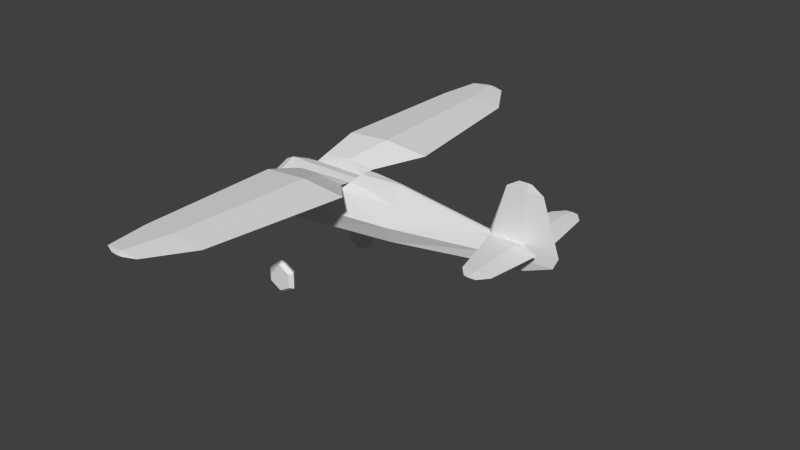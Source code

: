 # Source: p11_l.blend  (saved by Blender 2.79.0; exported with 4.5.12 LTS)
import bpy
from mathutils import Matrix  # noqa: F401  (used for matrix-valued properties, if any)

bpy.ops.wm.read_factory_settings(use_empty=True)
scene = bpy.context.scene
scene.name = 'Scene'

# ---- collections
col_collection_1 = bpy.data.collections.new('Collection 1'); scene.collection.children.link(col_collection_1)

# ---- materials (node trees are filled in below, after node groups)
mat_material_texture = bpy.data.materials.new('Material Texture')
mat_material_texture.alpha_threshold = 0.0
mat_material_texture.use_transparent_shadow = False
mat_material_texture.roughness = 0.5
mat_material_texture.line_color = (0.0, 0.0, 0.0, 1.0)

# ---- material node trees

# ---- world
world_world = bpy.data.worlds.new('World'); scene.world = world_world
world_world.color = (0.05088, 0.05088, 0.05088)
world_world.use_sun_shadow = False
world_world.sun_shadow_jitter_overblur = 0.0
world_world.cycles.sampling_method = 'NONE'
world_world.cycles.sample_map_resolution = 256

# ---- meshes
me_cylinder = bpy.data.meshes.new('Cylinder')
me_cylinder.from_pydata([(-0.55, -0.4455, -0.9455), (1.87, -0.3111, -0.7736), (0.4983, -1.23, 0.3319), (-0.4911, -1.23, 0.4205), (1.17, -0.1875, 0.1066), (1.87, -0.06569, 0.3321), (1.87, -0.2398, -0.01225), (0.9899, -0.09536, 0.35), (0.74, -0.1913, 0.1222), (1.17, -0.1142, 0.35), (1.123, -4.34, 0.4531), (1.509, -1.23, 0.4205), (0.546, -5.27, 0.4628), (4.79, -0.0584, 0.05), (5.212, -0.25, 0.05), (4.73, -0.25, 0.09281), (5.058, -1.41, 0.05), (4.73, -1.41, 0.07691), (4.886, -1.62, 0.05), (4.76, -1.62, 0.06107), (4.73, -0.25, 0.007189), (4.73, -1.41, 0.02309), (4.76, -1.62, 0.03893), (4.79, -0.05595, -0.2588), (4.79, -0.06333, -0.02), (4.79, -0.02941, 1.08), (-0.55, -0.2411, 0.08204), (-0.55, -0.63, -0.5), (-0.55, -0.4455, -0.05452), (-1.21, -0.3818, -0.8818), (-1.21, -0.54, -0.5), (-1.21, -0.3818, -0.1182), (-1.21, 0.0, -0.1706), (-1.21, -0.3294, -0.5), (-1.21, 0.0, -0.8294), (1.87, -0.44, -0.42), (0.74, -0.3536, -0.02574), (4.08, -0.1202, -0.5275), (4.08, -0.17, -0.28), (4.08, -0.06506, 0.04336), (4.79, -0.006858, 1.24), (0.4983, -1.23, 0.5091), (4.636, -1.62, 0.05), (0.7595, -0.4678, 0.1786), (-0.5205, -0.4678, 0.1786), (0.1128, -0.4678, 0.2353), (0.1128, -0.4678, 0.1219), (-1.02, -0.4455, -0.9455), (-1.02, -0.63, -0.5), (-1.02, -0.4455, -0.05452), (-0.3771, -4.34, 0.4531), (0.365, -4.34, 0.5195), (-0.244, -5.27, 0.4628), (0.1468, -5.27, 0.4978), (0.2814, -5.38, 0.464), (0.01143, -5.38, 0.464), (0.145, -5.38, 0.4759), (0.145, -5.38, 0.452), (0.365, -4.34, 0.3866), (0.1468, -5.27, 0.4278), (4.448, -1.41, 0.05), (-1.66, 3.382e-08, -0.6421), (-1.66, -0.1421, -0.5), (-1.66, 3.382e-08, -0.3579), (-0.55, 0.4455, -0.9455), (1.87, 0.3111, -0.7736), (0.4983, 1.23, 0.3319), (-0.4911, 1.23, 0.4205), (1.17, 0.1875, 0.1066), (1.87, 0.06569, 0.3321), (1.87, 0.2398, -0.01225), (1.17, 0.0, 0.35), (1.87, 0.0, 0.35), (0.9899, 0.09536, 0.35), (0.74, 0.1913, 0.1222), (1.17, 0.1142, 0.35), (0.74, 0.0, 0.15), (0.9899, 0.0, 0.35), (1.123, 4.34, 0.4531), (1.509, 1.23, 0.4205), (0.546, 5.27, 0.4628), (4.79, 0.0584, 0.05), (5.212, 0.25, 0.05), (4.73, 0.25, 0.09281), (5.058, 1.41, 0.05), (4.73, 1.41, 0.07691), (4.886, 1.62, 0.05), (4.76, 1.62, 0.06107), (4.73, 0.25, 0.007189), (4.73, 1.41, 0.02309), (4.76, 1.62, 0.03893), (4.79, 0.05595, -0.2588), (4.79, 0.06333, -0.02), (5.507, 0.0, -0.02), (4.79, 0.02941, 1.08), (5.12, 0.0, 1.08), (4.79, 0.0, -0.51), (5.4, 0.0, -0.26), (-0.55, 0.2411, 0.08204), (-0.55, 0.63, -0.5), (-0.55, 0.0, -1.13), (-0.55, 0.4455, -0.05452), (-1.21, 0.0, -1.04), (-1.21, 0.3818, -0.8818), (-1.21, 0.54, -0.5), (-1.21, 0.3818, -0.1182), (-1.21, 0.0, 0.04), (-1.21, 0.3294, -0.5), (1.87, 0.0, -0.92), (1.87, 0.44, -0.42), (0.74, 0.3536, -0.02574), (4.08, 0.0, -0.63), (4.08, 0.1202, -0.5275), (4.08, 0.17, -0.28), (4.08, 0.06506, 0.04336), (4.34, 0.0, 1.08), (4.598, 0.0, 1.24), (4.79, 0.006858, 1.24), (4.868, 0.0, 1.24), (0.4983, 1.23, 0.5091), (4.636, 1.62, 0.05), (0.7595, 0.4678, 0.1786), (-0.5205, 0.4678, 0.1786), (0.1128, 0.4678, 0.2353), (0.1128, 0.4678, 0.1219), (-1.02, 0.0, -1.13), (-1.02, 0.4455, -0.9455), (-1.02, 0.63, -0.5), (-1.02, 0.4455, -0.05452), (-1.02, 0.0, 0.13), (-0.3771, 4.34, 0.4531), (0.365, 4.34, 0.5195), (-0.244, 5.27, 0.4628), (0.1468, 5.27, 0.4978), (0.2814, 5.38, 0.464), (0.01143, 5.38, 0.464), (0.145, 5.38, 0.4759), (0.145, 5.38, 0.452), (0.365, 4.34, 0.3866), (0.1468, 5.27, 0.4278), (4.448, 1.41, 0.05), (-0.55, 0.0, 0.13), (4.014, -3.064e-09, 0.06957), (-1.66, 0.1421, -0.5), (-1.76, 0.0, -0.5), (-0.26, -1.21, -1.56), (-0.26, -1.12, -1.627), (0.06043, -1.21, -1.745), (0.002546, -1.12, -1.778), (0.06043, -1.21, -2.115), (0.002546, -1.12, -2.082), (-0.26, -1.21, -2.3), (-0.26, -1.12, -2.233), (-0.5804, -1.21, -2.115), (-0.5225, -1.12, -2.082), (-0.5804, -1.21, -1.745), (-0.5225, -1.12, -1.778), (-0.26, -1.12, -1.709), (-0.0683, -1.12, -1.819), (-0.0683, -1.12, -2.041), (-0.26, -1.12, -2.151), (-0.4517, -1.12, -2.041), (-0.4517, -1.12, -1.819), (-0.26, -1.3, -1.627), (0.002546, -1.3, -1.778), (0.002546, -1.3, -2.082), (-0.26, -1.3, -2.233), (-0.5225, -1.3, -2.082), (-0.5225, -1.3, -1.778), (-0.26, -1.3, -1.709), (-0.0683, -1.3, -1.819), (-0.0683, -1.3, -2.041), (-0.26, -1.3, -2.151), (-0.4517, -1.3, -2.041), (-0.4517, -1.3, -1.819), (-0.26, 1.21, -1.56), (-0.26, 1.12, -1.627), (0.06043, 1.21, -1.745), (0.002546, 1.12, -1.778), (0.06043, 1.21, -2.115), (0.002546, 1.12, -2.082), (-0.26, 1.21, -2.3), (-0.26, 1.12, -2.233), (-0.5804, 1.21, -2.115), (-0.5225, 1.12, -2.082), (-0.5804, 1.21, -1.745), (-0.5225, 1.12, -1.778), (-0.26, 1.12, -1.709), (-0.0683, 1.12, -1.819), (-0.0683, 1.12, -2.041), (-0.26, 1.12, -2.151), (-0.4517, 1.12, -2.041), (-0.4517, 1.12, -1.819), (-0.26, 1.3, -1.627), (0.002546, 1.3, -1.778), (0.002546, 1.3, -2.082), (-0.26, 1.3, -2.233), (-0.5225, 1.3, -2.082), (-0.5225, 1.3, -1.778), (-0.26, 1.3, -1.709), (-0.0683, 1.3, -1.819), (-0.0683, 1.3, -2.041), (-0.26, 1.3, -2.151), (-0.4517, 1.3, -2.041), (-0.4517, 1.3, -1.819)], [], [(9, 5, 72, 71), (71, 72, 69, 75), (7, 77, 76, 8), (17, 19, 16), (19, 18, 16), (15, 14, 13), (17, 16, 15), (15, 16, 14), (20, 16, 21), (16, 18, 22), (16, 22, 21), (25, 93, 95), (23, 97, 93), (24, 23, 93), (93, 25, 13), (142, 39, 115), (115, 40, 116), (44, 3, 41), (50, 53, 51), (3, 51, 41), (50, 52, 53), (57, 55, 52), (52, 56, 53), (53, 12, 10), (13, 14, 20), (14, 16, 20), (18, 19, 22), (23, 96, 97), (24, 93, 13), (6, 39, 5), (5, 39, 142, 72), (111, 96, 37), (23, 24, 38), (32, 33, 30, 31), (33, 34, 29, 30), (71, 9, 4), (39, 25, 115), (115, 25, 40), (25, 95, 40), (40, 95, 118), (37, 96, 38), (96, 23, 38), (36, 6, 4), (1, 37, 38, 35), (25, 39, 13), (38, 24, 39), (39, 24, 13), (45, 41, 43), (8, 76, 141), (8, 46, 26), (41, 11, 43), (8, 43, 46), (2, 3, 44), (46, 44, 26), (43, 2, 46), (43, 11, 2), (48, 27, 28, 49), (28, 36, 8), (26, 28, 8), (41, 51, 11), (51, 53, 10), (51, 10, 11), (10, 12, 59), (59, 52, 50), (53, 56, 12), (58, 50, 3), (11, 10, 58), (58, 59, 50), (54, 56, 55, 57), (10, 59, 58), (39, 60, 17), (39, 17, 15), (60, 42, 19), (60, 19, 17), (39, 15, 13), (116, 40, 118), (21, 60, 39), (13, 20, 39), (20, 21, 39), (21, 22, 60), (22, 42, 60), (8, 36, 4), (44, 41, 45), (34, 33, 62, 61), (33, 32, 63, 62), (31, 49, 129, 106), (30, 48, 49, 31), (102, 125, 47, 29), (29, 47, 48, 30), (22, 19, 42), (26, 45, 8), (26, 129, 49), (9, 71, 77, 7), (7, 8, 9), (11, 58, 2), (46, 2, 44), (12, 57, 59), (2, 58, 3), (8, 4, 9), (3, 50, 51), (59, 57, 52), (62, 63, 144), (61, 62, 144), (126, 127, 99, 64), (125, 126, 64, 100), (109, 65, 64, 99), (35, 27, 0, 1), (47, 0, 27, 48), (125, 100, 0, 47), (70, 68, 75, 69), (4, 6, 5, 9), (27, 35, 36), (73, 74, 76, 77), (85, 84, 87), (87, 84, 86), (83, 81, 82), (85, 83, 84), (83, 82, 84), (88, 89, 84), (84, 90, 86), (84, 89, 90), (94, 95, 93), (91, 93, 97), (92, 93, 91), (93, 81, 94), (98, 123, 122), (108, 65, 112, 111), (142, 115, 114), (115, 116, 117), (137, 132, 135), (122, 119, 67), (130, 131, 133), (67, 119, 131), (130, 133, 132), (12, 54, 57), (133, 78, 80), (81, 88, 82), (82, 88, 84), (86, 90, 87), (91, 97, 96), (92, 81, 93), (129, 141, 98), (70, 69, 114), (69, 72, 142, 114), (111, 112, 96), (91, 113, 92), (71, 68, 75), (114, 115, 94), (115, 117, 94), (94, 117, 95), (117, 118, 95), (112, 113, 96), (96, 113, 91), (110, 68, 70), (109, 99, 110), (94, 81, 114), (113, 114, 92), (114, 81, 92), (123, 121, 119), (74, 98, 124), (119, 121, 79), (74, 124, 121), (66, 122, 67), (124, 98, 122), (121, 124, 66), (121, 66, 79), (65, 109, 113, 112), (127, 128, 101, 99), (119, 79, 131), (131, 78, 133), (131, 79, 78), (52, 55, 56), (128, 98, 101), (78, 139, 80), (139, 130, 132), (80, 137, 134), (138, 67, 130), (132, 133, 136), (79, 138, 78), (80, 139, 137), (136, 80, 134), (138, 130, 139), (134, 137, 135, 136), (78, 138, 139), (114, 85, 140), (114, 83, 85), (140, 87, 120), (140, 85, 87), (114, 81, 83), (116, 118, 117), (89, 114, 140), (81, 114, 88), (88, 114, 89), (89, 140, 90), (90, 140, 120), (74, 68, 110), (122, 123, 119), (107, 143, 63, 32), (34, 61, 143, 107), (34, 103, 102), (143, 144, 63), (105, 106, 129, 128), (104, 105, 128, 127), (102, 103, 126, 125), (103, 104, 127, 126), (90, 120, 87), (74, 141, 76), (75, 73, 77, 71), (73, 75, 74), (79, 66, 138), (132, 136, 135), (124, 122, 66), (133, 80, 136), (66, 67, 138), (74, 75, 68), (67, 131, 130), (139, 132, 137), (107, 104, 103, 34), (34, 102, 29), (61, 144, 143), (101, 74, 110), (98, 74, 101), (56, 54, 12), (100, 64, 65, 108), (98, 128, 129), (108, 111, 37, 1), (100, 108, 1, 0), (49, 28, 26), (129, 26, 141), (26, 44, 45), (109, 110, 70), (35, 38, 39, 6), (35, 6, 36), (109, 70, 114, 113), (99, 101, 110), (28, 27, 36), (123, 74, 121), (45, 43, 8), (98, 141, 74), (26, 8, 141), (98, 74, 123), (157, 146, 148, 158), (158, 159, 160, 161, 162, 157), (169, 170, 164, 163), (149, 147, 164, 165), (151, 149, 165, 166), (145, 146, 156, 155), (172, 173, 167, 166), (145, 155, 168, 163), (159, 150, 152, 160), (161, 154, 156, 162), (158, 148, 150, 159), (162, 156, 146, 157), (147, 145, 163, 164), (151, 152, 150, 149), (174, 169, 163, 168), (173, 174, 168, 167), (149, 150, 148, 147), (170, 169, 174, 173, 172, 171), (170, 171, 165, 164), (171, 172, 166, 165), (160, 152, 154, 161), (147, 148, 146, 145), (187, 188, 178, 176), (188, 187, 192, 191, 190, 189), (199, 193, 194, 200), (153, 151, 166, 167), (179, 195, 194, 177), (181, 196, 195, 179), (153, 154, 152, 151), (202, 196, 197, 203), (175, 193, 198, 185), (189, 190, 182, 180), (191, 192, 186, 184), (188, 189, 180, 178), (192, 187, 176, 186), (181, 179, 180, 182), (175, 185, 186, 176), (177, 194, 193, 175), (155, 156, 154, 153), (204, 198, 193, 199), (203, 197, 198, 204), (179, 177, 178, 180), (200, 201, 202, 203, 204, 199), (200, 194, 195, 201), (201, 195, 196, 202), (190, 191, 184, 182), (177, 175, 176, 178), (183, 181, 182, 184), (155, 153, 167, 168), (183, 197, 196, 181), (185, 183, 184, 186), (185, 198, 197, 183), (32, 31, 106), (32, 106, 105), (32, 105, 104, 107)])
_uv = me_cylinder.uv_layers.new(name='UVMap')
_uv.uv.foreach_set('vector', [0.6252, 0.9168, 0.6849, 0.9153, 0.6849, 0.9168, 0.6252, 0.9168, 0.6251, 0.6638, 0.6848, 0.6638, 0.6848, 0.6653, 0.6251, 0.6638, 0.3167, 0.6131, 0.3167, 0.6293, 0.2741, 0.6293, 0.2741, 0.5967, 0.05707, 0.4514, 0.03916, 0.4488, 0.05707, 0.4234, 0.03916, 0.4488, 0.03916, 0.4381, 0.05707, 0.4234, 0.156, 0.4514, 0.156, 0.4103, 0.1723, 0.4463, 0.05707, 0.4514, 0.05707, 0.4234, 0.156, 0.4514, 0.156, 0.4514, 0.05707, 0.4234, 0.156, 0.4103, 0.8435, 0.452, 0.9424, 0.424, 0.9424, 0.452, 0.9424, 0.424, 0.9603, 0.4387, 0.9603, 0.4494, 0.9424, 0.424, 0.9603, 0.4494, 0.9424, 0.452, 0.934, 0.979, 0.9951, 0.8852, 0.9621, 0.979, 0.934, 0.8649, 0.986, 0.8648, 0.9951, 0.8852, 0.934, 0.8852, 0.934, 0.8649, 0.9951, 0.8852, 0.9951, 0.8852, 0.934, 0.979, 0.934, 0.8912, 0.8678, 0.8929, 0.8734, 0.8906, 0.8956, 0.979, 0.8956, 0.979, 0.934, 0.9927, 0.9176, 0.9927, 0.4601, 0.3727, 0.3951, 0.3702, 0.3951, 0.2859, 0.1299, 0.3605, 0.05054, 0.3158, 0.1299, 0.2972, 0.3951, 0.3702, 0.1299, 0.2972, 0.3951, 0.2859, 0.1299, 0.3605, 0.05054, 0.3492, 0.05054, 0.3158, 0.04116, 0.06455, 0.04116, 0.05316, 0.05054, 0.03138, 0.05054, 0.3492, 0.04116, 0.316, 0.05054, 0.3158, 0.05054, 0.3158, 0.05054, 0.2818, 0.1299, 0.2326, 0.8271, 0.4469, 0.8435, 0.4109, 0.8435, 0.452, 0.8435, 0.4109, 0.9424, 0.424, 0.8435, 0.452, 0.03916, 0.4381, 0.03916, 0.4488, 0.03916, 0.4488, 0.934, 0.8649, 0.934, 0.8434, 0.986, 0.8648, 0.934, 0.8852, 0.9951, 0.8852, 0.934, 0.8912, 0.6849, 0.8859, 0.8734, 0.8906, 0.6849, 0.9153, 0.6849, 0.9153, 0.8734, 0.8906, 0.8678, 0.8929, 0.6849, 0.9168, 0.8734, 0.8332, 0.934, 0.8434, 0.8734, 0.842, 0.934, 0.8649, 0.934, 0.8852, 0.8734, 0.8631, 0.4641, 0.4859, 0.4915, 0.4585, 0.5089, 0.4585, 0.4958, 0.4902, 0.4915, 0.4585, 0.4641, 0.4312, 0.4958, 0.4268, 0.5089, 0.4585, 0.6252, 0.9168, 0.6252, 0.9168, 0.6252, 0.896, 0.8734, 0.8906, 0.934, 0.979, 0.8956, 0.979, 0.8956, 0.979, 0.934, 0.979, 0.934, 0.9927, 0.934, 0.979, 0.9621, 0.979, 0.934, 0.9927, 0.934, 0.9927, 0.9621, 0.979, 0.9406, 0.9927, 0.8734, 0.842, 0.934, 0.8434, 0.8734, 0.8631, 0.934, 0.8434, 0.934, 0.8649, 0.8734, 0.8631, 0.5886, 0.8847, 0.6849, 0.8859, 0.6252, 0.896, 0.6849, 0.821, 0.8734, 0.842, 0.8734, 0.8631, 0.6849, 0.8511, 0.934, 0.979, 0.8734, 0.8906, 0.934, 0.8912, 0.8734, 0.8631, 0.934, 0.8852, 0.8734, 0.8906, 0.8734, 0.8906, 0.934, 0.8852, 0.934, 0.8912, 0.4601, 0.3187, 0.3951, 0.2859, 0.4601, 0.2636, 0.4837, 0.2652, 0.5, 0.2652, 0.5, 0.3753, 0.4837, 0.1153, 0.4601, 0.0618, 0.4794, 0.005281, 0.3951, 0.2859, 0.3951, 0.1997, 0.4601, 0.2636, 0.4837, 0.1153, 0.4601, 0.117, 0.4601, 0.0618, 0.3951, 0.09468, 0.3951, 0.0103, 0.4601, 0.007799, 0.4601, 0.0618, 0.4601, 0.007799, 0.4794, 0.005281, 0.4601, 0.117, 0.3951, 0.09468, 0.4601, 0.0618, 0.4601, 0.117, 0.3951, 0.1809, 0.3951, 0.09468, 0.3991, 0.8443, 0.4392, 0.8443, 0.4392, 0.8823, 0.3991, 0.8823, 0.4785, 0.8823, 0.5886, 0.8847, 0.5886, 0.8974, 0.4785, 0.8939, 0.4785, 0.8823, 0.5886, 0.8974, 0.3951, 0.2859, 0.1299, 0.2972, 0.3951, 0.1997, 0.1299, 0.2972, 0.05054, 0.3158, 0.1299, 0.2326, 0.1299, 0.2972, 0.1299, 0.2326, 0.3951, 0.1997, 0.1299, 0.148, 0.05054, 0.09875, 0.05054, 0.06471, 0.05054, 0.06471, 0.05054, 0.03138, 0.1299, 0.02003, 0.05054, 0.3158, 0.04116, 0.316, 0.05054, 0.2818, 0.1299, 0.08331, 0.1299, 0.02003, 0.3951, 0.0103, 0.3951, 0.1809, 0.1299, 0.148, 0.1299, 0.08331, 0.1299, 0.08331, 0.05054, 0.06471, 0.1299, 0.02003, 0.04116, 0.3044, 0.04116, 0.316, 0.04116, 0.3274, 0.04116, 0.316, 0.1299, 0.148, 0.05054, 0.06471, 0.1299, 0.08331, 0.1718, 0.5068, 0.05707, 0.4754, 0.05707, 0.4514, 0.1718, 0.5068, 0.05707, 0.4514, 0.156, 0.4514, 0.05707, 0.4754, 0.03916, 0.4594, 0.03916, 0.4488, 0.05707, 0.4754, 0.03916, 0.4488, 0.05707, 0.4514, 0.1718, 0.5068, 0.156, 0.4514, 0.1723, 0.4463, 0.9176, 0.9927, 0.934, 0.9927, 0.9406, 0.9927, 0.9424, 0.452, 0.9424, 0.476, 0.8277, 0.5074, 0.8271, 0.4469, 0.8435, 0.452, 0.8277, 0.5074, 0.8435, 0.452, 0.9424, 0.452, 0.8277, 0.5074, 0.9424, 0.452, 0.9603, 0.4494, 0.9424, 0.476, 0.9603, 0.4494, 0.9603, 0.46, 0.9424, 0.476, 0.5886, 0.8974, 0.5886, 0.8847, 0.6252, 0.896, 0.4601, 0.3727, 0.3951, 0.2859, 0.4601, 0.3187, 0.9757, 0.7626, 0.9757, 0.7904, 0.9377, 0.7904, 0.9377, 0.7784, 0.9757, 0.7904, 0.9757, 0.8183, 0.9377, 0.8024, 0.9377, 0.7904, 0.3541, 0.8769, 0.3703, 0.8823, 0.3703, 0.898, 0.3541, 0.8904, 0.3541, 0.8443, 0.3703, 0.8443, 0.3703, 0.8823, 0.3541, 0.8769, 0.3541, 0.7982, 0.3703, 0.7906, 0.3703, 0.8063, 0.3541, 0.8117, 0.3541, 0.8117, 0.3703, 0.8063, 0.3703, 0.8443, 0.3541, 0.8443, 0.03916, 0.4488, 0.03916, 0.4488, 0.03916, 0.4594, 0.4794, 0.3753, 0.4601, 0.3187, 0.4837, 0.2652, 0.4392, 0.8939, 0.3991, 0.898, 0.3991, 0.8823, 0.3474, 0.6099, 0.3474, 0.6293, 0.3167, 0.6293, 0.3167, 0.6131, 0.3167, 0.6131, 0.2741, 0.5967, 0.3474, 0.6099, 0.3951, 0.1809, 0.1299, 0.08331, 0.3951, 0.09468, 0.4601, 0.0618, 0.3951, 0.09468, 0.4601, 0.007799, 0.05054, 0.09875, 0.04116, 0.06455, 0.05054, 0.06471, 0.3951, 0.09468, 0.1299, 0.08331, 0.3951, 0.0103, 0.2741, 0.5967, 0.3474, 0.5974, 0.3474, 0.6099, 0.3951, 0.3702, 0.1299, 0.3605, 0.1299, 0.2972, 0.05054, 0.06471, 0.04116, 0.06455, 0.05054, 0.03138, 0.9377, 0.7904, 0.9377, 0.8024, 0.9292, 0.7904, 0.9377, 0.7784, 0.9377, 0.7904, 0.9292, 0.7904, 0.399, 0.7743, 0.399, 0.7363, 0.4391, 0.7363, 0.4391, 0.7743, 0.399, 0.79, 0.399, 0.7743, 0.4391, 0.7743, 0.4391, 0.79, 0.6848, 0.7295, 0.6848, 0.7596, 0.4784, 0.7743, 0.4784, 0.7363, 0.6849, 0.8511, 0.4785, 0.8443, 0.4785, 0.8063, 0.6849, 0.821, 0.3991, 0.8063, 0.4392, 0.8063, 0.4392, 0.8443, 0.3991, 0.8443, 0.3991, 0.7906, 0.4392, 0.7906, 0.4392, 0.8063, 0.3991, 0.8063, 0.6848, 0.6947, 0.6251, 0.6846, 0.6251, 0.6638, 0.6848, 0.6653, 0.6252, 0.896, 0.6849, 0.8859, 0.6849, 0.9153, 0.6252, 0.9168, 0.4785, 0.8443, 0.6849, 0.8511, 0.5886, 0.8847, 0.3167, 0.6456, 0.2741, 0.662, 0.2741, 0.6293, 0.3167, 0.6293, 0.2976, 0.4514, 0.2976, 0.4234, 0.3155, 0.4488, 0.3155, 0.4488, 0.2976, 0.4234, 0.3155, 0.4381, 0.1986, 0.4514, 0.1823, 0.4463, 0.1986, 0.4103, 0.2976, 0.4514, 0.1986, 0.4514, 0.2976, 0.4234, 0.1986, 0.4514, 0.1986, 0.4103, 0.2976, 0.4234, 0.8008, 0.452, 0.7019, 0.452, 0.7019, 0.424, 0.7019, 0.424, 0.684, 0.4494, 0.684, 0.4387, 0.7019, 0.424, 0.7019, 0.452, 0.684, 0.4494, 0.9338, 0.6016, 0.962, 0.6016, 0.995, 0.6954, 0.9338, 0.7157, 0.995, 0.6954, 0.9859, 0.7158, 0.9338, 0.6954, 0.995, 0.6954, 0.9338, 0.7157, 0.995, 0.6954, 0.9338, 0.6894, 0.9338, 0.6016, 0.5206, 0.3753, 0.5399, 0.3187, 0.5399, 0.3727, 0.6848, 0.7721, 0.6848, 0.7596, 0.8733, 0.7386, 0.8733, 0.7474, 0.8677, 0.6877, 0.8955, 0.6016, 0.8733, 0.69, 0.8955, 0.6016, 0.9175, 0.5879, 0.9338, 0.5879, 0.9588, 0.06455, 0.9495, 0.03138, 0.9588, 0.05316, 0.5399, 0.3727, 0.6049, 0.2859, 0.6049, 0.3702, 0.8701, 0.3605, 0.8701, 0.2972, 0.9495, 0.3158, 0.6049, 0.3702, 0.6049, 0.2859, 0.8701, 0.2972, 0.8701, 0.3605, 0.9495, 0.3158, 0.9495, 0.3492, 0.05054, 0.09875, 0.04116, 0.07619, 0.04116, 0.06455, 0.9495, 0.3158, 0.8701, 0.2326, 0.9495, 0.2818, 0.8172, 0.4469, 0.8008, 0.452, 0.8008, 0.4109, 0.8008, 0.4109, 0.8008, 0.452, 0.7019, 0.424, 0.3155, 0.4381, 0.3155, 0.4488, 0.3155, 0.4488, 0.9338, 0.7157, 0.9859, 0.7158, 0.9338, 0.7372, 0.9338, 0.6954, 0.9338, 0.6894, 0.995, 0.6954, 0.399, 0.6826, 0.4391, 0.6826, 0.4391, 0.6867, 0.6848, 0.6947, 0.6848, 0.6653, 0.8733, 0.69, 0.6848, 0.6653, 0.6848, 0.6638, 0.8677, 0.6877, 0.8733, 0.69, 0.8733, 0.7474, 0.8733, 0.7386, 0.9338, 0.7372, 0.9338, 0.7157, 0.8733, 0.7175, 0.9338, 0.6954, 0.6251, 0.6638, 0.6251, 0.6846, 0.6251, 0.6638, 0.8733, 0.69, 0.8955, 0.6016, 0.9338, 0.6016, 0.8955, 0.6016, 0.9338, 0.5879, 0.9338, 0.6016, 0.9338, 0.6016, 0.9338, 0.5879, 0.962, 0.6016, 0.9338, 0.5879, 0.9405, 0.5879, 0.962, 0.6016, 0.8733, 0.7386, 0.8733, 0.7175, 0.9338, 0.7372, 0.9338, 0.7372, 0.8733, 0.7175, 0.9338, 0.7157, 0.5884, 0.6959, 0.6251, 0.6846, 0.6848, 0.6947, 0.6848, 0.7295, 0.4784, 0.7363, 0.5884, 0.6959, 0.9338, 0.6016, 0.9338, 0.6894, 0.8733, 0.69, 0.8733, 0.7175, 0.8733, 0.69, 0.9338, 0.6954, 0.8733, 0.69, 0.9338, 0.6894, 0.9338, 0.6954, 0.5399, 0.3187, 0.5399, 0.2636, 0.6049, 0.2859, 0.5163, 0.1153, 0.5206, 0.005281, 0.5399, 0.0618, 0.6049, 0.2859, 0.5399, 0.2636, 0.6049, 0.1997, 0.5163, 0.1153, 0.5399, 0.0618, 0.5399, 0.117, 0.6049, 0.09468, 0.5399, 0.007799, 0.6049, 0.0103, 0.5399, 0.0618, 0.5206, 0.005281, 0.5399, 0.007799, 0.5399, 0.117, 0.5399, 0.0618, 0.6049, 0.09468, 0.5399, 0.117, 0.6049, 0.09468, 0.6049, 0.1809, 0.6848, 0.7596, 0.6848, 0.7295, 0.8733, 0.7175, 0.8733, 0.7386, 0.399, 0.7363, 0.399, 0.6983, 0.4391, 0.6983, 0.4391, 0.7363, 0.6049, 0.2859, 0.6049, 0.1997, 0.8701, 0.2972, 0.8701, 0.2972, 0.8701, 0.2326, 0.9495, 0.3158, 0.8701, 0.2972, 0.6049, 0.1997, 0.8701, 0.2326, 0.05054, 0.3492, 0.04116, 0.3274, 0.04116, 0.316, 0.399, 0.6983, 0.4391, 0.6867, 0.4391, 0.6983, 0.8701, 0.148, 0.9495, 0.06471, 0.9495, 0.09875, 0.9495, 0.06471, 0.8701, 0.02003, 0.9495, 0.03138, 0.9495, 0.09875, 0.9588, 0.06455, 0.9588, 0.07619, 0.8701, 0.08331, 0.6049, 0.0103, 0.8701, 0.02003, 0.9495, 0.3492, 0.9495, 0.3158, 0.9588, 0.316, 0.6049, 0.1809, 0.8701, 0.08331, 0.8701, 0.148, 0.9495, 0.09875, 0.9495, 0.06471, 0.9588, 0.06455, 0.9588, 0.316, 0.9495, 0.2818, 0.9588, 0.3044, 0.8701, 0.08331, 0.8701, 0.02003, 0.9495, 0.06471, 0.9588, 0.3044, 0.9588, 0.316, 0.9588, 0.3274, 0.9588, 0.316, 0.8701, 0.148, 0.8701, 0.08331, 0.9495, 0.06471, 0.1829, 0.5068, 0.2976, 0.4514, 0.2976, 0.4754, 0.1829, 0.5068, 0.1986, 0.4514, 0.2976, 0.4514, 0.2976, 0.4754, 0.3155, 0.4488, 0.3155, 0.4594, 0.2976, 0.4754, 0.2976, 0.4514, 0.3155, 0.4488, 0.1829, 0.5068, 0.1823, 0.4463, 0.1986, 0.4514, 0.9175, 0.5879, 0.9405, 0.5879, 0.9338, 0.5879, 0.7019, 0.452, 0.8166, 0.5074, 0.7019, 0.476, 0.8172, 0.4469, 0.8166, 0.5074, 0.8008, 0.452, 0.8008, 0.452, 0.8166, 0.5074, 0.7019, 0.452, 0.7019, 0.452, 0.7019, 0.476, 0.684, 0.4494, 0.684, 0.4494, 0.7019, 0.476, 0.684, 0.46, 0.5884, 0.6832, 0.6251, 0.6846, 0.5884, 0.6959, 0.5399, 0.3727, 0.5399, 0.3187, 0.6049, 0.2859, 0.976, 0.7909, 0.9377, 0.7909, 0.9377, 0.7995, 0.976, 0.8108, 0.976, 0.7711, 0.9377, 0.7824, 0.9377, 0.7909, 0.976, 0.7909, 0.4641, 0.4312, 0.4324, 0.4268, 0.4641, 0.4137, 0.9377, 0.7909, 0.9291, 0.7909, 0.9377, 0.7995, 0.354, 0.7037, 0.354, 0.6903, 0.3702, 0.6826, 0.3702, 0.6983, 0.354, 0.7363, 0.354, 0.7037, 0.3702, 0.6983, 0.3702, 0.7363, 0.354, 0.7824, 0.354, 0.7689, 0.3702, 0.7743, 0.3702, 0.79, 0.354, 0.7689, 0.354, 0.7363, 0.3702, 0.7363, 0.3702, 0.7743, 0.3155, 0.4488, 0.3155, 0.4594, 0.3155, 0.4488, 0.5163, 0.2652, 0.5, 0.3753, 0.5, 0.2652, 0.3474, 0.6488, 0.3167, 0.6456, 0.3167, 0.6293, 0.3474, 0.6293, 0.3167, 0.6456, 0.3474, 0.6488, 0.2741, 0.662, 0.6049, 0.1809, 0.6049, 0.09468, 0.8701, 0.08331, 0.9495, 0.3492, 0.9588, 0.316, 0.9588, 0.3274, 0.5399, 0.0618, 0.5399, 0.007799, 0.6049, 0.09468, 0.9495, 0.3158, 0.9495, 0.2818, 0.9588, 0.316, 0.6049, 0.09468, 0.6049, 0.0103, 0.8701, 0.08331, 0.2741, 0.662, 0.3474, 0.6488, 0.3474, 0.6613, 0.6049, 0.3702, 0.8701, 0.2972, 0.8701, 0.3605, 0.9495, 0.06471, 0.9495, 0.03138, 0.9588, 0.06455, 0.4368, 0.4585, 0.4193, 0.4585, 0.4324, 0.4268, 0.4641, 0.4312, 0.4641, 0.4312, 0.4641, 0.4137, 0.4958, 0.4268, 0.9377, 0.7824, 0.9291, 0.7909, 0.9377, 0.7909, 0.4784, 0.6983, 0.5884, 0.6832, 0.5884, 0.6959, 0.4784, 0.6867, 0.5884, 0.6832, 0.4784, 0.6983, 0.04116, 0.316, 0.04116, 0.3044, 0.05054, 0.2818, 0.4784, 0.79, 0.4784, 0.7743, 0.6848, 0.7596, 0.6848, 0.7721, 0.4391, 0.6867, 0.399, 0.6983, 0.399, 0.6826, 0.6849, 0.8085, 0.8734, 0.8332, 0.8734, 0.842, 0.6849, 0.821, 0.4785, 0.7906, 0.6849, 0.8085, 0.6849, 0.821, 0.4785, 0.8063, 0.3991, 0.8823, 0.4392, 0.8823, 0.4392, 0.8939, 0.3991, 0.898, 0.4392, 0.8939, 0.4392, 0.898, 0.4794, 0.3753, 0.4601, 0.3727, 0.4601, 0.3187, 0.6848, 0.7295, 0.5884, 0.6959, 0.6848, 0.6947, 0.6849, 0.8511, 0.8734, 0.8631, 0.8734, 0.8906, 0.6849, 0.8859, 0.6849, 0.8511, 0.6849, 0.8859, 0.5886, 0.8847, 0.6848, 0.7295, 0.6848, 0.6947, 0.8733, 0.69, 0.8733, 0.7175, 0.4784, 0.7363, 0.4784, 0.6983, 0.5884, 0.6959, 0.4785, 0.8823, 0.4785, 0.8443, 0.5886, 0.8847, 0.5399, 0.3187, 0.5163, 0.2652, 0.5399, 0.2636, 0.4601, 0.3187, 0.4601, 0.2636, 0.4837, 0.2652, 0.5206, 0.3753, 0.5, 0.3753, 0.5163, 0.2652, 0.4794, 0.3753, 0.4837, 0.2652, 0.5, 0.3753, 0.5206, 0.3753, 0.5163, 0.2652, 0.5399, 0.3187, 0.8201, 0.6142, 0.8201, 0.6212, 0.8424, 0.6083, 0.8364, 0.6048, 0.7589, 0.6055, 0.7589, 0.5866, 0.7426, 0.5772, 0.7262, 0.5866, 0.7262, 0.6055, 0.7426, 0.6149, 0.8201, 0.6142, 0.8364, 0.6048, 0.8424, 0.6083, 0.8201, 0.6212, 0.8474, 0.5796, 0.8474, 0.6111, 0.8424, 0.6083, 0.8424, 0.5824, 0.8201, 0.5638, 0.8474, 0.5796, 0.8424, 0.5824, 0.8201, 0.5695, 0.8201, 0.6269, 0.8201, 0.6212, 0.7977, 0.6083, 0.7927, 0.6111, 0.8201, 0.5765, 0.8037, 0.5859, 0.7977, 0.5824, 0.8201, 0.5695, 0.8201, 0.6269, 0.7927, 0.6111, 0.7977, 0.6083, 0.8201, 0.6212, 0.8364, 0.5859, 0.8424, 0.5824, 0.8201, 0.5695, 0.8201, 0.5765, 0.8037, 0.5859, 0.7977, 0.5824, 0.7977, 0.6083, 0.8037, 0.6048, 0.8364, 0.6048, 0.8424, 0.6083, 0.8424, 0.5824, 0.8364, 0.5859, 0.8037, 0.6048, 0.7977, 0.6083, 0.8201, 0.6212, 0.8201, 0.6142, 0.8474, 0.6111, 0.8201, 0.6269, 0.8201, 0.6212, 0.8424, 0.6083, 0.8201, 0.5638, 0.8201, 0.5695, 0.8424, 0.5824, 0.8474, 0.5796, 0.8037, 0.6048, 0.8201, 0.6142, 0.8201, 0.6212, 0.7977, 0.6083, 0.8037, 0.5859, 0.8037, 0.6048, 0.7977, 0.6083, 0.7977, 0.5824, 0.8474, 0.5796, 0.8424, 0.5824, 0.8424, 0.6083, 0.8474, 0.6111, 0.7589, 0.6055, 0.7426, 0.615, 0.7262, 0.6055, 0.7262, 0.5866, 0.7426, 0.5772, 0.7589, 0.5866, 0.8364, 0.6048, 0.8364, 0.5859, 0.8424, 0.5824, 0.8424, 0.6083, 0.8364, 0.5859, 0.8201, 0.5765, 0.8201, 0.5695, 0.8424, 0.5824, 0.8201, 0.5765, 0.8201, 0.5695, 0.7977, 0.5824, 0.8037, 0.5859, 0.8474, 0.6111, 0.8424, 0.6083, 0.8201, 0.6212, 0.8201, 0.6269, 0.8201, 0.6142, 0.8364, 0.6048, 0.8424, 0.6083, 0.8201, 0.6212, 0.7589, 0.6055, 0.7426, 0.6149, 0.7262, 0.6055, 0.7262, 0.5866, 0.7426, 0.5772, 0.7589, 0.5866, 0.8201, 0.6142, 0.8201, 0.6212, 0.8424, 0.6083, 0.8364, 0.6048, 0.7927, 0.5796, 0.8201, 0.5638, 0.8201, 0.5695, 0.7977, 0.5824, 0.8474, 0.5796, 0.8424, 0.5824, 0.8424, 0.6083, 0.8474, 0.6111, 0.8201, 0.5638, 0.8201, 0.5695, 0.8424, 0.5824, 0.8474, 0.5796, 0.7927, 0.5796, 0.7977, 0.5824, 0.8201, 0.5695, 0.8201, 0.5638, 0.8201, 0.5765, 0.8201, 0.5695, 0.7977, 0.5824, 0.8037, 0.5859, 0.8201, 0.6269, 0.8201, 0.6212, 0.7977, 0.6083, 0.7927, 0.6111, 0.8364, 0.5859, 0.8201, 0.5765, 0.8201, 0.5695, 0.8424, 0.5824, 0.8037, 0.5859, 0.8037, 0.6048, 0.7977, 0.6083, 0.7977, 0.5824, 0.8364, 0.6048, 0.8364, 0.5859, 0.8424, 0.5824, 0.8424, 0.6083, 0.8037, 0.6048, 0.8201, 0.6142, 0.8201, 0.6212, 0.7977, 0.6083, 0.8201, 0.5638, 0.8474, 0.5796, 0.8424, 0.5824, 0.8201, 0.5695, 0.8201, 0.6269, 0.7927, 0.6111, 0.7977, 0.6083, 0.8201, 0.6212, 0.8474, 0.6111, 0.8424, 0.6083, 0.8201, 0.6212, 0.8201, 0.6269, 0.7927, 0.6111, 0.7977, 0.6083, 0.7977, 0.5824, 0.7927, 0.5796, 0.8037, 0.6048, 0.7977, 0.6083, 0.8201, 0.6212, 0.8201, 0.6142, 0.8037, 0.5859, 0.7977, 0.5824, 0.7977, 0.6083, 0.8037, 0.6048, 0.8474, 0.5796, 0.8474, 0.6111, 0.8424, 0.6083, 0.8424, 0.5824, 0.7589, 0.6055, 0.7589, 0.5866, 0.7426, 0.5772, 0.7262, 0.5866, 0.7262, 0.6055, 0.7426, 0.6149, 0.8364, 0.6048, 0.8424, 0.6083, 0.8424, 0.5824, 0.8364, 0.5859, 0.8364, 0.5859, 0.8424, 0.5824, 0.8201, 0.5695, 0.8201, 0.5765, 0.8201, 0.5765, 0.8037, 0.5859, 0.7977, 0.5824, 0.8201, 0.5695, 0.8474, 0.6111, 0.8201, 0.6269, 0.8201, 0.6212, 0.8424, 0.6083, 0.7927, 0.5796, 0.8201, 0.5638, 0.8201, 0.5695, 0.7977, 0.5824, 0.7927, 0.6111, 0.7927, 0.5796, 0.7977, 0.5824, 0.7977, 0.6083, 0.7927, 0.5796, 0.7977, 0.5824, 0.8201, 0.5695, 0.8201, 0.5638, 0.7927, 0.6111, 0.7927, 0.5796, 0.7977, 0.5824, 0.7977, 0.6083, 0.7927, 0.6111, 0.7977, 0.6083, 0.7977, 0.5824, 0.7927, 0.5796, 0.4641, 0.4859, 0.4958, 0.4902, 0.4641, 0.5033, 0.4641, 0.4859, 0.4641, 0.5033, 0.4324, 0.4902, 0.4641, 0.4859, 0.4324, 0.4902, 0.4193, 0.4585, 0.4368, 0.4585])
me_cylinder.materials.append(mat_material_texture)
me_cylinder.use_remesh_preserve_volume = False
me_cylinder.use_remesh_preserve_attributes = False
me_cylinder.use_mirror_vertex_groups = False
me_cylinder.update()

# ---- objects
ob_low = bpy.data.objects.new('Low', me_cylinder)

# ---- transforms, parenting, visibility, modifiers, constraints
ob_low.location = (0.0, 0.0, 0.0)
ob_low.lineart.crease_threshold = 0.0

# ---- collection membership
col_collection_1.objects.link(ob_low)

# ---- scene / render settings (as saved in the file)
scene.frame_start = 1; scene.frame_end = 250; scene.frame_set(1)
scene.render.engine = 'BLENDER_EEVEE_NEXT'
scene.render.image_settings.compression = 90
scene.render.resolution_percentage = 50
scene.render.dither_intensity = 0.0
scene.cycles.use_denoising = False
scene.cycles.samples = 10
scene.cycles.sampling_pattern = 'TABULATED_SOBOL'
scene.cycles.light_sampling_threshold = 0.0
scene.cycles.use_adaptive_sampling = False
scene.cycles.use_light_tree = False
scene.cycles.blur_glossy = 0.0
scene.cycles.volume_bounces = 1
scene.cycles.pixel_filter_type = 'GAUSSIAN'
scene.cycles.sample_clamp_indirect = 0.0
scene.view_settings.view_transform = 'Standard'
bpy.context.view_layer.update()

# ---- added for rendering (the .blend has no active camera and no usable light): camera, sun
cam_auto = bpy.data.cameras.new('AutoCamera')
cam_auto.lens = 50.0
cam_auto.sensor_width = 36.0
cam_auto.clip_end = 1000.0
ob_auto_camera = bpy.data.objects.new('AutoCamera', cam_auto)
scene.collection.objects.link(ob_auto_camera)
ob_auto_camera.location = (14.3257, -14.9425, 9.43167)
ob_auto_camera.rotation_euler = (1.09748, -7.21219e-08, 0.694738)
scene.camera = ob_auto_camera
light_auto_sun = bpy.data.lights.new('AutoSun', 'SUN')
light_auto_sun.energy = 3.0
light_auto_sun.angle = 0.0523599
ob_auto_sun = bpy.data.objects.new('AutoSun', light_auto_sun)
scene.collection.objects.link(ob_auto_sun)
ob_auto_sun.rotation_euler = (0.872665, 0.174533, 0.523599)
bpy.context.view_layer.update()
